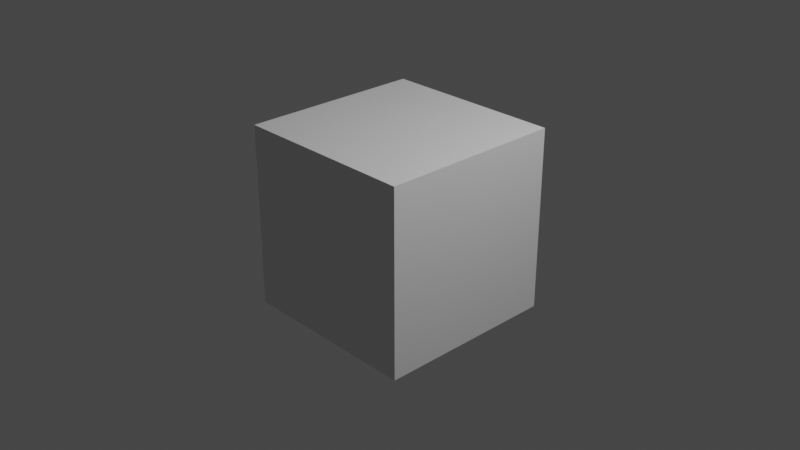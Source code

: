 # Source: startup.blend  (saved by Blender 2.80.42; exported with 4.5.12 LTS)
import bpy
from mathutils import Matrix  # noqa: F401  (used for matrix-valued properties, if any)

bpy.ops.wm.read_factory_settings(use_empty=True)
scene = bpy.context.scene
scene.name = 'Scene'

# ---- collections
col_collection = bpy.data.collections.new('Collection'); scene.collection.children.link(col_collection)

# ---- materials (node trees are filled in below, after node groups)
mat_material = bpy.data.materials.new('Material')
mat_material.alpha_threshold = 0.0
mat_material.use_transparent_shadow = False
mat_material.roughness = 0.5
mat_material.line_color = (0.0, 0.0, 0.0, 1.0)

# ---- material node trees
mat_material.use_nodes = True; mat_material.node_tree.nodes.clear()
_N = mat_material.node_tree.nodes; _L = mat_material.node_tree.links
n0 = _N.new('ShaderNodeOutputMaterial'); n0.name = 'Material Output'; n0.location = (300, 300)
n1 = _N.new('ShaderNodeBsdfPrincipled'); n1.name = 'Principled BSDF'; n1.location = (10, 300)
n1.distribution = 'GGX'
n1.subsurface_method = 'BURLEY'
n1.inputs[3].default_value = 1.45
_L.new(n1.outputs[0], n0.inputs[0])
n0.is_active_output = True

# ---- world
world_world = bpy.data.worlds.new('World'); scene.world = world_world
world_world.use_nodes = True; world_world.node_tree.nodes.clear()
_N = world_world.node_tree.nodes; _L = world_world.node_tree.links
n0 = _N.new('ShaderNodeOutputWorld'); n0.name = 'World Output'; n0.location = (300, 300)
n1 = _N.new('ShaderNodeBackground'); n1.name = 'Background'; n1.location = (10, 300)
n1.inputs[0].default_value = (0.05088, 0.05088, 0.05088, 1.0)
_L.new(n1.outputs[0], n0.inputs[0])
n0.is_active_output = True
world_world.color = (0.05088, 0.05088, 0.05088)
world_world.use_sun_shadow = False
world_world.sun_shadow_jitter_overblur = 0.0

# ---- cameras
cam_camera = bpy.data.cameras.new('Camera')
cam_camera.clip_end = 100.0
cam_camera.ortho_scale = 7.314
cam_camera.dof.focus_distance = 0.0
cam_camera.dof.aperture_fstop = 128.0

# ---- lights
light_light = bpy.data.lights.new('Light', 'POINT')
light_light.transmission_factor = 0.0
light_light.cutoff_distance = 30.0
light_light.energy = 1000.0
light_light.shadow_buffer_clip_start = 1.001
light_light.shadow_soft_size = 0.1
light_light.shadow_maximum_resolution = 0.006
light_light.use_absolute_resolution = True

# ---- meshes
me_cube = bpy.data.meshes.new('Cube')
me_cube.from_pydata([(1.0, 1.0, 1.0), (1.0, 1.0, -1.0), (1.0, -1.0, 1.0), (1.0, -1.0, -1.0), (-1.0, 1.0, 1.0), (-1.0, 1.0, -1.0), (-1.0, -1.0, 1.0), (-1.0, -1.0, -1.0)], [], [(0, 4, 6, 2), (3, 2, 6, 7), (7, 6, 4, 5), (5, 1, 3, 7), (1, 0, 2, 3), (5, 4, 0, 1)])
_uv = me_cube.uv_layers.new(name='UVMap')
_uv.uv.foreach_set('vector', [0.375, 0.0, 0.625, 0.0, 0.625, 0.25, 0.375, 0.25, 0.375, 0.25, 0.625, 0.25, 0.625, 0.5, 0.375, 0.5, 0.375, 0.5, 0.625, 0.5, 0.625, 0.75, 0.375, 0.75, 0.375, 0.75, 0.625, 0.75, 0.625, 1.0, 0.375, 1.0, 0.125, 0.5, 0.375, 0.5, 0.375, 0.75, 0.125, 0.75, 0.625, 0.5, 0.875, 0.5, 0.875, 0.75, 0.625, 0.75])
me_cube.materials.append(mat_material)
me_cube.use_remesh_preserve_volume = False
me_cube.use_remesh_preserve_attributes = False
me_cube.use_mirror_vertex_groups = False
me_cube.update()

# ---- objects
ob_cube = bpy.data.objects.new('Cube', me_cube)
ob_light = bpy.data.objects.new('Light', light_light)
ob_camera = bpy.data.objects.new('Camera', cam_camera)

# ---- transforms, parenting, visibility, modifiers, constraints
ob_cube.location = (0.0, 0.0, 0.0)
ob_cube.lock_rotations_4d = False
ob_cube.empty_display_type = 'ARROWS'
ob_cube.lineart.crease_threshold = 0.0
ob_light.location = (4.076, 1.005, 5.904)
ob_light.rotation_euler = (0.6503, 0.05522, 1.866)
ob_light.lock_rotations_4d = False
ob_light.empty_display_type = 'ARROWS'
ob_light.color = (0.0, 0.0, 0.0, 0.0)
ob_light.lineart.crease_threshold = 0.0
ob_camera.location = (7.359, -6.926, 4.958)
ob_camera.rotation_euler = (1.109, 0.0, 0.8149)
ob_camera.lock_rotations_4d = False
ob_camera.empty_display_type = 'ARROWS'
ob_camera.color = (0.0, 0.0, 0.0, 0.0)
ob_camera.display_type = 'WIRE'
ob_camera.lineart.crease_threshold = 0.0

# ---- collection membership
col_collection.objects.link(ob_cube)
col_collection.objects.link(ob_light)
col_collection.objects.link(ob_camera)

# ---- scene / render settings (as saved in the file)
scene.camera = ob_camera
scene.frame_start = 1; scene.frame_end = 250; scene.frame_set(1)
scene.render.engine = 'BLENDER_EEVEE_NEXT'
scene.render.motion_blur_shutter = 1.0
scene.cycles.use_denoising = False
scene.cycles.samples = 128
scene.cycles.sampling_pattern = 'TABULATED_SOBOL'
scene.cycles.use_adaptive_sampling = False
scene.cycles.use_light_tree = False
scene.view_settings.view_transform = 'Filmic'
bpy.context.view_layer.update()
